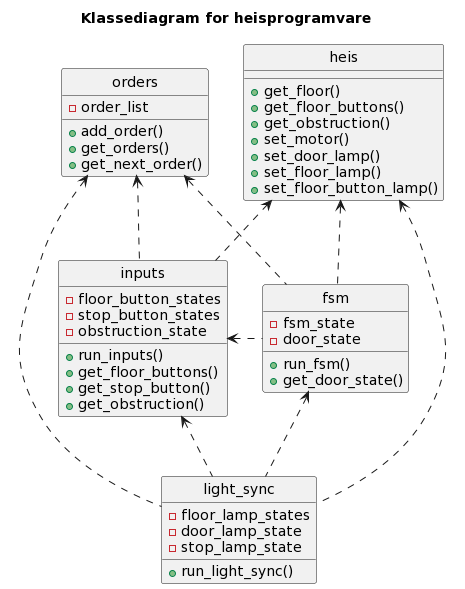

The diagram above was rendered by PlantUML. Its source (embedded in the PNG):
@startuml
title "Klassediagram for heisprogramvare"

hide circle

class heis {
    +get_floor()
    +get_floor_buttons()
    +get_obstruction()
    +set_motor()
    +set_door_lamp()
    +set_floor_lamp()
    +set_floor_button_lamp()
}

class inputs {
    -floor_button_states
    -stop_button_states
    -obstruction_state

    +run_inputs()
    +get_floor_buttons()
    +get_stop_button()
    +get_obstruction()
}

class orders {
    -order_list
    +add_order()
    +get_orders()
    +get_next_order()
}

class fsm {
    -fsm_state
    -door_state
    +run_fsm()
    +get_door_state()
}

class light_sync {
    -floor_lamp_states
    -door_lamp_state
    -stop_lamp_state
    +run_light_sync()
}

light_sync .up.> inputs
light_sync .up.> orders
light_sync .up.> fsm
light_sync .up.> heis

fsm .up.> heis
fsm .left.> inputs
fsm .up.> orders

inputs .up.> heis
inputs .up.> orders
@enduml